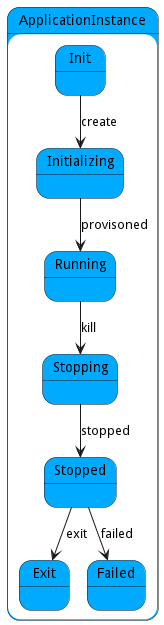

The diagram above was rendered by PlantUML. Its source (embedded in the PNG):
@startuml



state ApplicationInstance #00aaff {

    state Init #00aaff {
    }

    state Initializing #00aaff {
    }

    state Running #00aaff {
    }

    state Stopping #00aaff {
    }

    state Stopped #00aaff {
    }

    state Exit #00aaff {
    }

    state Failed #00aaff {
    }

}


Init --> Initializing : create

Initializing --> Running : provisoned

Running --> Stopping : kill

Stopping --> Stopped : stopped

Stopped --> Exit : exit

Stopped --> Failed : failed




@enduml